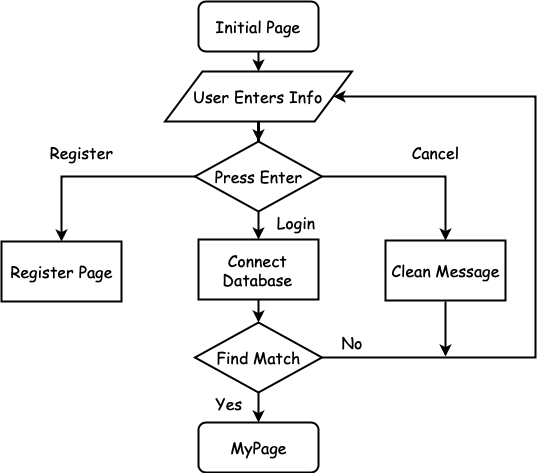

The diagram above was exported from draw.io. Its source (the exported page's mxGraphModel, read from the mxfile embedded in the PNG):
<mxGraphModel dx="809" dy="545" grid="1" gridSize="10" guides="1" tooltips="1" connect="1" arrows="1" fold="1" page="1" pageScale="1" pageWidth="827" pageHeight="1169" math="0" shadow="0">
  <root>
    <mxCell id="0" />
    <mxCell id="1" parent="0" />
    <mxCell id="6tGqIcsAWzWLw3sJpP9U-10" style="edgeStyle=orthogonalEdgeStyle;rounded=0;orthogonalLoop=1;jettySize=auto;html=1;exitX=0.5;exitY=1;exitDx=0;exitDy=0;entryX=0.5;entryY=0;entryDx=0;entryDy=0;strokeWidth=2;" parent="1" source="6tGqIcsAWzWLw3sJpP9U-1" target="6tGqIcsAWzWLw3sJpP9U-2" edge="1">
      <mxGeometry relative="1" as="geometry" />
    </mxCell>
    <mxCell id="6tGqIcsAWzWLw3sJpP9U-1" value="Initial Page" style="rounded=1;whiteSpace=wrap;html=1;strokeWidth=2;fontSize=16;fontFamily=Comic Sans MS;" parent="1" vertex="1">
      <mxGeometry x="363" y="190" width="120" height="50" as="geometry" />
    </mxCell>
    <mxCell id="G75bz9TktMcc0390Scta-1" style="edgeStyle=orthogonalEdgeStyle;rounded=0;orthogonalLoop=1;jettySize=auto;html=1;exitX=0.5;exitY=1;exitDx=0;exitDy=0;strokeWidth=2;fontFamily=Comic Sans MS;fontSize=16;" edge="1" parent="1" source="6tGqIcsAWzWLw3sJpP9U-2" target="6tGqIcsAWzWLw3sJpP9U-3">
      <mxGeometry relative="1" as="geometry" />
    </mxCell>
    <mxCell id="6tGqIcsAWzWLw3sJpP9U-2" value="User Enters Info" style="shape=parallelogram;perimeter=parallelogramPerimeter;whiteSpace=wrap;html=1;strokeWidth=2;fontSize=16;fontFamily=Comic Sans MS;" parent="1" vertex="1">
      <mxGeometry x="329.5" y="260" width="187" height="50" as="geometry" />
    </mxCell>
    <mxCell id="G75bz9TktMcc0390Scta-2" style="edgeStyle=orthogonalEdgeStyle;rounded=0;orthogonalLoop=1;jettySize=auto;html=1;exitX=0.5;exitY=1;exitDx=0;exitDy=0;entryX=0.5;entryY=0;entryDx=0;entryDy=0;strokeWidth=2;fontFamily=Comic Sans MS;fontSize=16;" edge="1" parent="1" source="6tGqIcsAWzWLw3sJpP9U-3" target="6tGqIcsAWzWLw3sJpP9U-5">
      <mxGeometry relative="1" as="geometry" />
    </mxCell>
    <mxCell id="G75bz9TktMcc0390Scta-8" style="edgeStyle=orthogonalEdgeStyle;rounded=0;orthogonalLoop=1;jettySize=auto;html=1;exitX=1;exitY=0.5;exitDx=0;exitDy=0;entryX=0.5;entryY=0;entryDx=0;entryDy=0;strokeWidth=2;fontFamily=Comic Sans MS;fontSize=16;" edge="1" parent="1" source="6tGqIcsAWzWLw3sJpP9U-3" target="6tGqIcsAWzWLw3sJpP9U-6">
      <mxGeometry relative="1" as="geometry" />
    </mxCell>
    <mxCell id="G75bz9TktMcc0390Scta-9" style="edgeStyle=orthogonalEdgeStyle;rounded=0;orthogonalLoop=1;jettySize=auto;html=1;exitX=0;exitY=0.5;exitDx=0;exitDy=0;strokeWidth=2;fontFamily=Comic Sans MS;fontSize=16;" edge="1" parent="1" source="6tGqIcsAWzWLw3sJpP9U-3" target="6tGqIcsAWzWLw3sJpP9U-4">
      <mxGeometry relative="1" as="geometry" />
    </mxCell>
    <mxCell id="6tGqIcsAWzWLw3sJpP9U-3" value="Press Enter" style="rhombus;whiteSpace=wrap;html=1;strokeWidth=2;fontSize=16;fontFamily=Comic Sans MS;" parent="1" vertex="1">
      <mxGeometry x="359.5" y="330" width="127" height="70" as="geometry" />
    </mxCell>
    <mxCell id="6tGqIcsAWzWLw3sJpP9U-4" value="Register Page" style="rounded=0;whiteSpace=wrap;html=1;strokeWidth=2;fontFamily=Comic Sans MS;fontSize=16;" parent="1" vertex="1">
      <mxGeometry x="166" y="430" width="120" height="60" as="geometry" />
    </mxCell>
    <mxCell id="G75bz9TktMcc0390Scta-3" style="edgeStyle=orthogonalEdgeStyle;rounded=0;orthogonalLoop=1;jettySize=auto;html=1;exitX=0.5;exitY=1;exitDx=0;exitDy=0;entryX=0.5;entryY=0;entryDx=0;entryDy=0;strokeWidth=2;fontFamily=Comic Sans MS;fontSize=16;" edge="1" parent="1" source="6tGqIcsAWzWLw3sJpP9U-5" target="6tGqIcsAWzWLw3sJpP9U-7">
      <mxGeometry relative="1" as="geometry" />
    </mxCell>
    <mxCell id="6tGqIcsAWzWLw3sJpP9U-5" value="Connect Database" style="rounded=0;whiteSpace=wrap;html=1;strokeWidth=2;fontSize=16;fontFamily=Comic Sans MS;" parent="1" vertex="1">
      <mxGeometry x="363" y="428" width="120" height="60" as="geometry" />
    </mxCell>
    <mxCell id="G75bz9TktMcc0390Scta-7" style="edgeStyle=orthogonalEdgeStyle;rounded=0;orthogonalLoop=1;jettySize=auto;html=1;exitX=0.5;exitY=1;exitDx=0;exitDy=0;strokeWidth=2;fontFamily=Comic Sans MS;fontSize=16;" edge="1" parent="1">
      <mxGeometry relative="1" as="geometry">
        <mxPoint x="610" y="545" as="targetPoint" />
        <mxPoint x="610" y="490" as="sourcePoint" />
      </mxGeometry>
    </mxCell>
    <mxCell id="6tGqIcsAWzWLw3sJpP9U-6" value="Clean Message" style="rounded=0;whiteSpace=wrap;html=1;strokeWidth=2;fontSize=16;fontFamily=Comic Sans MS;" parent="1" vertex="1">
      <mxGeometry x="550" y="429" width="120" height="60" as="geometry" />
    </mxCell>
    <mxCell id="G75bz9TktMcc0390Scta-4" style="edgeStyle=orthogonalEdgeStyle;rounded=0;orthogonalLoop=1;jettySize=auto;html=1;exitX=0.5;exitY=1;exitDx=0;exitDy=0;entryX=0.5;entryY=0;entryDx=0;entryDy=0;strokeWidth=2;fontFamily=Comic Sans MS;fontSize=16;" edge="1" parent="1" source="6tGqIcsAWzWLw3sJpP9U-7" target="6tGqIcsAWzWLw3sJpP9U-9">
      <mxGeometry relative="1" as="geometry" />
    </mxCell>
    <mxCell id="G75bz9TktMcc0390Scta-6" style="edgeStyle=orthogonalEdgeStyle;rounded=0;orthogonalLoop=1;jettySize=auto;html=1;exitX=1;exitY=0.5;exitDx=0;exitDy=0;entryX=1;entryY=0.5;entryDx=0;entryDy=0;strokeWidth=2;fontFamily=Comic Sans MS;fontSize=16;" edge="1" parent="1" source="6tGqIcsAWzWLw3sJpP9U-7" target="6tGqIcsAWzWLw3sJpP9U-2">
      <mxGeometry relative="1" as="geometry">
        <Array as="points">
          <mxPoint x="700" y="546" />
          <mxPoint x="700" y="285" />
        </Array>
      </mxGeometry>
    </mxCell>
    <mxCell id="6tGqIcsAWzWLw3sJpP9U-7" value="Find Match" style="rhombus;whiteSpace=wrap;html=1;strokeWidth=2;fontSize=16;fontFamily=Comic Sans MS;" parent="1" vertex="1">
      <mxGeometry x="359.5" y="511" width="127" height="70" as="geometry" />
    </mxCell>
    <mxCell id="6tGqIcsAWzWLw3sJpP9U-9" value="MyPage" style="rounded=1;whiteSpace=wrap;html=1;strokeWidth=2;fontSize=16;fontFamily=Comic Sans MS;" parent="1" vertex="1">
      <mxGeometry x="363" y="611" width="120" height="50" as="geometry" />
    </mxCell>
    <mxCell id="G75bz9TktMcc0390Scta-10" value="Register" style="text;html=1;strokeColor=none;fillColor=none;align=center;verticalAlign=middle;whiteSpace=wrap;rounded=0;fontFamily=Comic Sans MS;fontSize=16;" vertex="1" parent="1">
      <mxGeometry x="226" y="330" width="40" height="20" as="geometry" />
    </mxCell>
    <mxCell id="G75bz9TktMcc0390Scta-13" value="Cancel" style="text;html=1;strokeColor=none;fillColor=none;align=center;verticalAlign=middle;whiteSpace=wrap;rounded=0;fontFamily=Comic Sans MS;fontSize=16;" vertex="1" parent="1">
      <mxGeometry x="580" y="330" width="40" height="20" as="geometry" />
    </mxCell>
    <mxCell id="G75bz9TktMcc0390Scta-14" value="No" style="text;html=1;strokeColor=none;fillColor=none;align=center;verticalAlign=middle;whiteSpace=wrap;rounded=0;fontFamily=Comic Sans MS;fontSize=16;" vertex="1" parent="1">
      <mxGeometry x="496.5" y="520" width="40" height="20" as="geometry" />
    </mxCell>
    <mxCell id="G75bz9TktMcc0390Scta-15" value="Yes" style="text;html=1;strokeColor=none;fillColor=none;align=center;verticalAlign=middle;whiteSpace=wrap;rounded=0;fontFamily=Comic Sans MS;fontSize=16;" vertex="1" parent="1">
      <mxGeometry x="373" y="581" width="40" height="20" as="geometry" />
    </mxCell>
    <mxCell id="G75bz9TktMcc0390Scta-16" value="Login" style="text;html=1;strokeColor=none;fillColor=none;align=center;verticalAlign=middle;whiteSpace=wrap;rounded=0;fontFamily=Comic Sans MS;fontSize=16;" vertex="1" parent="1">
      <mxGeometry x="440" y="400" width="40" height="20" as="geometry" />
    </mxCell>
  </root>
</mxGraphModel>